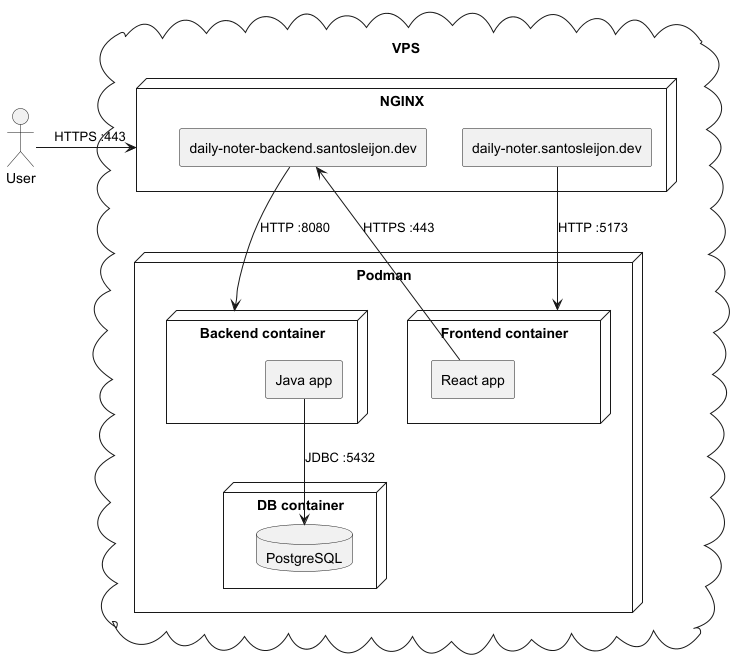

The diagram above was rendered by PlantUML. Its source (embedded in the PNG):
@startuml

actor User

cloud vpc as "VPS" {
    node nginx as "NGINX" {
        agent backend_rule as "daily-noter-backend.santosleijon.dev"
        agent frontend_rule as "daily-noter.santosleijon.dev"
    }

    node Podman {
        node frontend_container as "Frontend container" {
            agent react_app as "React app"
        }
        node backend_container as "Backend container" {
            agent java_app as "Java app"
        }
        node db_container as "DB container" {
            database postgresql as "PostgreSQL"
        }
    }
}

User->nginx: HTTPS :443
backend_rule-->backend_container: HTTP :8080
frontend_rule-->frontend_container: HTTP :5173
java_app-->postgresql: JDBC :5432
react_app->backend_rule: HTTPS :443

@enduml